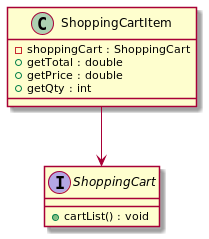

The diagram above was rendered by PlantUML. Its source (embedded in the PNG):
@startuml

interface ShoppingCart{
    +cartList() : void
}

class ShoppingCartItem{

-shoppingCart : ShoppingCart 
+getTotal : double
+getPrice : double
+getQty : int

}


ShoppingCartItem --> ShoppingCart
@enduml